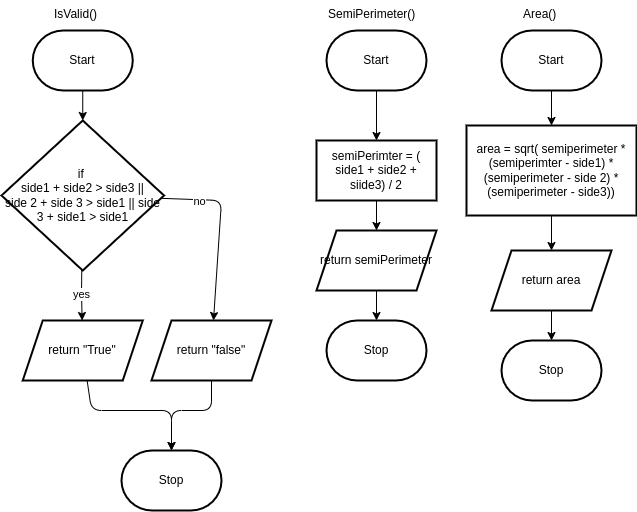

The diagram above was exported from draw.io. Its source (the exported page's mxGraphModel, read from the mxfile embedded in the PNG):
<mxGraphModel dx="1110" dy="421" grid="1" gridSize="10" guides="1" tooltips="1" connect="1" arrows="1" fold="1" page="1" pageScale="1" pageWidth="850" pageHeight="1100" math="0" shadow="0">
  <root>
    <mxCell id="0" />
    <mxCell id="1" parent="0" />
    <mxCell id="5" value="" style="edgeStyle=none;html=1;" edge="1" parent="1" source="2" target="4">
      <mxGeometry relative="1" as="geometry" />
    </mxCell>
    <mxCell id="2" value="Start" style="strokeWidth=2;html=1;shape=mxgraph.flowchart.terminator;whiteSpace=wrap;" vertex="1" parent="1">
      <mxGeometry x="41.25" y="30" width="100" height="60" as="geometry" />
    </mxCell>
    <mxCell id="3" value="IsValid()" style="text;whiteSpace=wrap;html=1;" vertex="1" parent="1">
      <mxGeometry x="61.25" width="60" height="40" as="geometry" />
    </mxCell>
    <mxCell id="7" value="yes" style="edgeStyle=none;html=1;" edge="1" parent="1" source="4" target="6">
      <mxGeometry relative="1" as="geometry">
        <Array as="points">
          <mxPoint x="90" y="290" />
        </Array>
      </mxGeometry>
    </mxCell>
    <mxCell id="9" value="" style="edgeStyle=none;html=1;" edge="1" parent="1" source="4" target="8">
      <mxGeometry relative="1" as="geometry">
        <Array as="points">
          <mxPoint x="230" y="200" />
        </Array>
      </mxGeometry>
    </mxCell>
    <mxCell id="10" value="no" style="edgeLabel;html=1;align=center;verticalAlign=middle;resizable=0;points=[];" vertex="1" connectable="0" parent="9">
      <mxGeometry x="-0.5775" y="-1" relative="1" as="geometry">
        <mxPoint as="offset" />
      </mxGeometry>
    </mxCell>
    <mxCell id="4" value="if&amp;nbsp;&lt;br&gt;side1 + side2 &amp;gt; side3 ||&lt;br&gt;side 2 + side 3 &amp;gt; side1 || side 3 + side1 &amp;gt; side1" style="rhombus;whiteSpace=wrap;html=1;strokeWidth=2;" vertex="1" parent="1">
      <mxGeometry x="10" y="120" width="162.5" height="150" as="geometry" />
    </mxCell>
    <mxCell id="12" value="" style="edgeStyle=none;html=1;" edge="1" parent="1" source="6" target="11">
      <mxGeometry relative="1" as="geometry">
        <Array as="points">
          <mxPoint x="100" y="410" />
          <mxPoint x="180" y="410" />
        </Array>
      </mxGeometry>
    </mxCell>
    <mxCell id="6" value="return &quot;True&quot;" style="shape=parallelogram;perimeter=parallelogramPerimeter;whiteSpace=wrap;html=1;fixedSize=1;strokeWidth=2;" vertex="1" parent="1">
      <mxGeometry x="31.25" y="320" width="120" height="60" as="geometry" />
    </mxCell>
    <mxCell id="13" value="" style="edgeStyle=none;html=1;" edge="1" parent="1" source="8" target="11">
      <mxGeometry relative="1" as="geometry">
        <Array as="points">
          <mxPoint x="220" y="410" />
          <mxPoint x="180" y="410" />
        </Array>
      </mxGeometry>
    </mxCell>
    <mxCell id="8" value="return &quot;false&quot;" style="shape=parallelogram;perimeter=parallelogramPerimeter;whiteSpace=wrap;html=1;fixedSize=1;strokeWidth=2;" vertex="1" parent="1">
      <mxGeometry x="160" y="320" width="120" height="60" as="geometry" />
    </mxCell>
    <mxCell id="11" value="Stop" style="strokeWidth=2;html=1;shape=mxgraph.flowchart.terminator;whiteSpace=wrap;" vertex="1" parent="1">
      <mxGeometry x="130" y="450" width="100" height="60" as="geometry" />
    </mxCell>
    <mxCell id="17" value="" style="edgeStyle=none;html=1;" edge="1" parent="1" source="14" target="16">
      <mxGeometry relative="1" as="geometry" />
    </mxCell>
    <mxCell id="14" value="Start" style="strokeWidth=2;html=1;shape=mxgraph.flowchart.terminator;whiteSpace=wrap;" vertex="1" parent="1">
      <mxGeometry x="335" y="30" width="100" height="60" as="geometry" />
    </mxCell>
    <mxCell id="15" value="SemiPerimeter()" style="text;whiteSpace=wrap;html=1;" vertex="1" parent="1">
      <mxGeometry x="335" width="80" height="40" as="geometry" />
    </mxCell>
    <mxCell id="19" value="" style="edgeStyle=none;html=1;" edge="1" parent="1" source="16" target="18">
      <mxGeometry relative="1" as="geometry" />
    </mxCell>
    <mxCell id="16" value="semiPerimter = ( side1 + side2 + siide3) / 2" style="whiteSpace=wrap;html=1;strokeWidth=2;" vertex="1" parent="1">
      <mxGeometry x="325" y="140" width="120" height="60" as="geometry" />
    </mxCell>
    <mxCell id="21" value="" style="edgeStyle=none;html=1;" edge="1" parent="1" source="18" target="20">
      <mxGeometry relative="1" as="geometry" />
    </mxCell>
    <mxCell id="18" value="return semiPerimeter" style="shape=parallelogram;perimeter=parallelogramPerimeter;whiteSpace=wrap;html=1;fixedSize=1;strokeWidth=2;" vertex="1" parent="1">
      <mxGeometry x="325" y="230" width="120" height="60" as="geometry" />
    </mxCell>
    <mxCell id="20" value="Stop" style="strokeWidth=2;html=1;shape=mxgraph.flowchart.terminator;whiteSpace=wrap;" vertex="1" parent="1">
      <mxGeometry x="335" y="320" width="100" height="60" as="geometry" />
    </mxCell>
    <mxCell id="24" value="" style="edgeStyle=none;html=1;" edge="1" parent="1" source="22" target="23">
      <mxGeometry relative="1" as="geometry" />
    </mxCell>
    <mxCell id="22" value="Start" style="strokeWidth=2;html=1;shape=mxgraph.flowchart.terminator;whiteSpace=wrap;" vertex="1" parent="1">
      <mxGeometry x="510" y="30" width="100" height="60" as="geometry" />
    </mxCell>
    <mxCell id="26" value="" style="edgeStyle=none;html=1;" edge="1" parent="1" source="23" target="25">
      <mxGeometry relative="1" as="geometry" />
    </mxCell>
    <mxCell id="23" value="area = sqrt( semiperimeter * (semiperimter - side1) * (semiperimeter - side 2) * (semiperimeter - side3))" style="whiteSpace=wrap;html=1;strokeWidth=2;" vertex="1" parent="1">
      <mxGeometry x="475" y="125" width="170" height="90" as="geometry" />
    </mxCell>
    <mxCell id="28" value="" style="edgeStyle=none;html=1;" edge="1" parent="1" source="25" target="27">
      <mxGeometry relative="1" as="geometry" />
    </mxCell>
    <mxCell id="25" value="return area" style="shape=parallelogram;perimeter=parallelogramPerimeter;whiteSpace=wrap;html=1;fixedSize=1;strokeWidth=2;" vertex="1" parent="1">
      <mxGeometry x="500" y="250" width="120" height="60" as="geometry" />
    </mxCell>
    <mxCell id="27" value="Stop" style="strokeWidth=2;html=1;shape=mxgraph.flowchart.terminator;whiteSpace=wrap;" vertex="1" parent="1">
      <mxGeometry x="510" y="340" width="100" height="60" as="geometry" />
    </mxCell>
    <mxCell id="29" value="Area()" style="text;whiteSpace=wrap;html=1;" vertex="1" parent="1">
      <mxGeometry x="530" width="80" height="40" as="geometry" />
    </mxCell>
  </root>
</mxGraphModel>